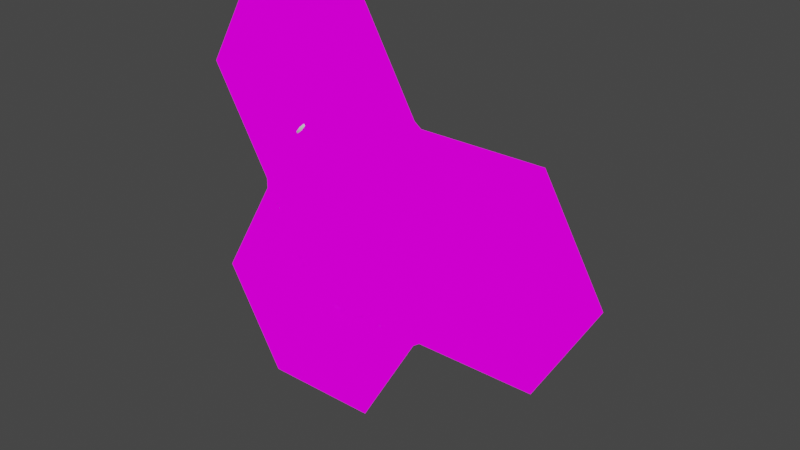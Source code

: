 # Source: hexModel.blend  (saved by Blender 3.1.7; exported with 4.5.12 LTS)
import bpy
from mathutils import Matrix  # noqa: F401  (used for matrix-valued properties, if any)

bpy.ops.wm.read_factory_settings(use_empty=True)
scene = bpy.context.scene
scene.name = 'Scene'

# ---- collections
col_collection = bpy.data.collections.new('Collection'); scene.collection.children.link(col_collection)

# ---- images (referenced by path relative to the original .blend; pixels are not part of the script)
import os
ASSET_DIR = os.environ.get("B2B_ASSET_DIR", "")  # directory of the original .blend (textures are referenced by path, not embedded)
HERE = os.path.dirname(os.path.abspath(__file__))  # packed textures are extracted next to this script under _unpacked/

def load_image(name, relpath, width, height, colorspace="sRGB"):
    """Load a texture the original file referenced (path relative to the .blend, or extracted next to this script)."""
    p = next((c for c in (os.path.join(HERE, relpath), os.path.join(ASSET_DIR, relpath)) if relpath and os.path.exists(c)), "")
    if p:
        img = bpy.data.images.load(p, check_existing=True)
        img.name = name
    else:  # same state as the original file: an image datablock whose file is absent (Cycles renders it pink)
        img = bpy.data.images.new(name, width, height)
        img.source = "FILE"
        img.filepath = "//" + (relpath or name)
    img.colorspace_settings.name = colorspace
    return img
img_backround_png = load_image('backround.png', 'backround.png', 1024, 1024, 'sRGB')

# ---- materials (node trees are filled in below, after node groups)
mat_material = bpy.data.materials.new('Material')
mat_material.use_transparent_shadow = False
mat_bomb = bpy.data.materials.new('bomb')
mat_bomb.use_transparent_shadow = False

# ---- node groups
ng_auto_smooth = bpy.data.node_groups.new('Auto Smooth', 'GeometryNodeTree')
_s = ng_auto_smooth.interface.new_socket(name='Geometry', in_out='OUTPUT', socket_type='NodeSocketGeometry')
_s = ng_auto_smooth.interface.new_socket(name='Geometry', in_out='INPUT', socket_type='NodeSocketGeometry')
_s = ng_auto_smooth.interface.new_socket(name='Angle', in_out='INPUT', socket_type='NodeSocketFloat')
_s.subtype = 'ANGLE'
_s.min_value = 0.0
_s.max_value = 3.142
ng_auto_smooth.is_modifier = True
_N = ng_auto_smooth.nodes; _L = ng_auto_smooth.links
n0 = _N.new('NodeGroupOutput'); n0.name = 'Group Output'; n0.location = (480, -100)
n1 = _N.new('NodeGroupInput'); n1.name = 'Group Input'; n1.location = (-420, -300)
n2 = _N.new('NodeGroupInput'); n2.name = 'Group Input.001'; n2.location = (-60, -100)
n3 = _N.new('GeometryNodeSetShadeSmooth'); n3.name = 'Set Shade Smooth'; n3.location = (120, -100)
n3.domain = 'EDGE'
n4 = _N.new('GeometryNodeSetShadeSmooth'); n4.name = 'Set Shade Smooth.001'; n4.location = (300, -100)
n5 = _N.new('GeometryNodeInputMeshEdgeAngle'); n5.name = 'Edge Angle'; n5.location = (-420, -220)
n6 = _N.new('GeometryNodeInputEdgeSmooth'); n6.name = 'Is Edge Smooth'; n6.location = (-60, -160)
n7 = _N.new('GeometryNodeInputShadeSmooth'); n7.name = 'Is Face Smooth'; n7.location = (-240, -340)
n8 = _N.new('FunctionNodeBooleanMath'); n8.name = 'Boolean Math'; n8.location = (-60, -220)
n9 = _N.new('FunctionNodeCompare'); n9.name = 'Compare'; n9.location = (-240, -180)
n9.operation = 'LESS_EQUAL'
_L.new(n5.outputs[0], n9.inputs[0])
_L.new(n4.outputs[0], n0.inputs[0])
_L.new(n1.outputs[1], n9.inputs[1])
_L.new(n9.outputs[0], n8.inputs[0])
_L.new(n7.outputs[0], n8.inputs[1])
_L.new(n2.outputs[0], n3.inputs[0])
_L.new(n6.outputs[0], n3.inputs[1])
_L.new(n3.outputs[0], n4.inputs[0])
_L.new(n8.outputs[0], n3.inputs[2])
n0.is_active_output = True

# ---- material node trees
mat_material.use_nodes = True; mat_material.node_tree.nodes.clear()
_N = mat_material.node_tree.nodes; _L = mat_material.node_tree.links
n0 = _N.new('ShaderNodeOutputMaterial'); n0.name = 'Material Output'; n0.location = (300, 300)
n1 = _N.new('ShaderNodeTexImage'); n1.name = 'Image Texture'; n1.location = (-92, 259)
n1.image = img_backround_png
_L.new(n1.outputs[0], n0.inputs[0])
n0.is_active_output = True
mat_bomb.use_nodes = True; mat_bomb.node_tree.nodes.clear()
_N = mat_bomb.node_tree.nodes; _L = mat_bomb.node_tree.links
n0 = _N.new('ShaderNodeBsdfPrincipled'); n0.name = 'Principled BSDF'; n0.location = (10, 300)
n0.distribution = 'GGX'
n0.subsurface_method = 'RANDOM_WALK_SKIN'
n0.inputs[3].default_value = 1.45
n0.inputs[27].default_value = (0.0, 0.0, 0.0, 1.0)
n0.inputs[28].default_value = 1.0
n1 = _N.new('ShaderNodeOutputMaterial'); n1.name = 'Material Output'; n1.location = (300, 300)
_L.new(n0.outputs[0], n1.inputs[0])
n1.is_active_output = True

# ---- world
world_world = bpy.data.worlds.new('World'); scene.world = world_world
world_world.use_nodes = True; world_world.node_tree.nodes.clear()
_N = world_world.node_tree.nodes; _L = world_world.node_tree.links
n0 = _N.new('ShaderNodeOutputWorld'); n0.name = 'World Output'; n0.location = (300, 300)
n1 = _N.new('ShaderNodeBackground'); n1.name = 'Background'; n1.location = (10, 300)
n1.inputs[0].default_value = (0.05088, 0.05088, 0.05088, 1.0)
_L.new(n1.outputs[0], n0.inputs[0])
n0.is_active_output = True
world_world.color = (0.05088, 0.05088, 0.05088)
world_world.use_sun_shadow = False
world_world.sun_shadow_jitter_overblur = 0.0

# ---- meshes
me_cylinder = bpy.data.meshes.new('Cylinder')
me_cylinder.from_pydata([(-0.55, -0.9526, 6.892e-06), (-0.3805, -0.659, -0.1296), (0.55, -0.9526, 6.892e-06), (0.3805, -0.659, -0.1296), (1.1, 6.988e-08, 0.0), (0.7609, -9.154e-07, -0.1297), (0.55, 0.9526, -6.892e-06), (0.3805, 0.659, -0.1297), (-0.55, 0.9526, -6.892e-06), (-0.3805, 0.659, -0.1297), (-1.1, 6.988e-08, 0.0), (-0.7609, -8.921e-07, -0.1297)], [], [(0, 1, 3, 2), (2, 3, 5, 4), (4, 5, 7, 6), (6, 7, 9, 8), (3, 1, 11, 9, 7, 5), (8, 9, 11, 10), (10, 11, 1, 0)])
_uv = me_cylinder.uv_layers.new(name='UVMap')
_uv.uv.foreach_set('vector', [0.7404, 0.8537, 0.6619, 0.7153, 0.821, 0.4351, 0.9801, 0.4365, 0.9801, 0.4365, 0.821, 0.4351, 0.6586, 0.1568, 0.7396, 0.01985, 0.7396, 0.01985, 0.6586, 0.1568, 0.3371, 0.1583, 0.2587, 0.01985, 0.2587, 0.01985, 0.3371, 0.1583, 0.1789, 0.4388, 0.01985, 0.4376, 0.821, 0.4351, 0.6619, 0.7153, 0.3404, 0.7176, 0.1789, 0.4388, 0.3371, 0.1583, 0.6586, 0.1568, 0.01985, 0.4376, 0.1789, 0.4388, 0.3404, 0.7176, 0.2594, 0.8545, 0.2594, 0.8545, 0.3404, 0.7176, 0.6619, 0.7153, 0.7404, 0.8537])
me_cylinder.use_remesh_fix_poles = True
me_cylinder.use_remesh_preserve_attributes = False
me_cylinder.update()
me_cylinder_003 = bpy.data.meshes.new('Cylinder.003')
me_cylinder_003.from_pydata([(-1.121, -1.953, 1.058e-05), (-0.0212, -1.953, 1.058e-05), (0.5288, -1.0, 3.666e-06), (-1.121, -0.04737, -3.219e-06), (-1.671, -1.0, 3.666e-06), (-1.121, 0.04737, 3.338e-06), (0.5288, 1.0, -3.546e-06), (-0.0212, 1.953, -1.046e-05), (-1.121, 1.953, -1.046e-05), (-1.671, 1.0, -3.546e-06), (0.5924, -0.9526, 6.944e-06), (1.692, -0.9526, 6.944e-06), (2.242, 1.707e-08, 5.96e-08), (1.692, 0.9526, -6.825e-06), (0.5924, 0.9526, -6.825e-06), (-1.121, -1.953, 1.058e-05), (-0.0212, -1.953, 1.058e-05), (0.5288, -1.0, 3.666e-06), (-1.121, -0.04737, -3.219e-06), (-1.671, -1.0, 3.666e-06), (0.5288, 1.0, -3.546e-06), (-0.0212, 1.953, -1.046e-05), (-1.121, 1.953, -1.046e-05), (-1.671, 1.0, -3.546e-06), (-1.121, 0.04737, 3.338e-06), (0.5924, -0.9526, 6.944e-06), (1.692, -0.9526, 6.944e-06), (2.242, 1.707e-08, 5.96e-08), (1.692, 0.9526, -6.825e-06), (0.5924, 0.9526, -6.825e-06)], [], [(10, 14, 13, 12, 11), (6, 5, 9, 8, 7), (0, 1, 16, 15), (11, 12, 27, 26), (3, 4, 19, 18), (6, 7, 21, 20), (10, 11, 26, 25), (9, 5, 24, 23), (7, 8, 22, 21), (14, 6, 20, 29), (2, 10, 25, 17), (4, 0, 15, 19), (12, 13, 28, 27), (1, 2, 17, 16), (8, 9, 23, 22), (5, 3, 18, 24), (13, 14, 29, 28), (0, 4, 3, 2, 1), (2, 3, 5, 6, 14, 10)])
_uv = me_cylinder_003.uv_layers.new(name='UVMap')
_uv.uv.foreach_set('vector', [0.0, 0.0, 0.0, 0.0, 0.0, 0.0, 0.0, 0.0, 0.0, 0.0, 0.0, 0.0, 0.0, 0.0, 0.0, 0.0, 0.0, 0.0, 0.0, 0.0, 2.98e-08, 1.0, 0.0, 2.98e-08, 1.0, 0.0, 1.0, 1.0, 2.98e-08, 1.0, 0.0, 2.98e-08, 1.0, 0.0, 1.0, 1.0, 2.98e-08, 1.0, 0.0, 2.98e-08, 1.0, 0.0, 1.0, 1.0, 2.98e-08, 1.0, 0.0, 2.98e-08, 1.0, 0.0, 1.0, 1.0, 2.98e-08, 1.0, 0.0, 2.98e-08, 1.0, 0.0, 1.0, 1.0, 2.98e-08, 1.0, 0.0, 2.98e-08, 1.0, 0.0, 1.0, 1.0, 2.98e-08, 1.0, 0.0, 2.98e-08, 1.0, 0.0, 1.0, 1.0, 2.98e-08, 1.0, 0.0, 2.98e-08, 1.0, 0.0, 1.0, 1.0, 2.98e-08, 1.0, 0.0, 2.98e-08, 1.0, 0.0, 1.0, 1.0, 2.98e-08, 1.0, 0.0, 2.98e-08, 1.0, 0.0, 1.0, 1.0, 2.98e-08, 1.0, 0.0, 2.98e-08, 1.0, 0.0, 1.0, 1.0, 2.98e-08, 1.0, 0.0, 2.98e-08, 1.0, 0.0, 1.0, 1.0, 2.98e-08, 1.0, 0.0, 2.98e-08, 1.0, 0.0, 1.0, 1.0, 2.98e-08, 1.0, 0.0, 2.98e-08, 1.0, 0.0, 1.0, 1.0, 2.98e-08, 1.0, 0.0, 2.98e-08, 1.0, 0.0, 1.0, 1.0, 0.0, 0.0, 0.0, 0.0, 0.0, 0.0, 0.0, 0.0, 0.0, 0.0, 0.0, 0.0, 0.0, 0.0, 0.0, 0.0, 0.0, 0.0, 0.0, 0.0, 0.0, 0.0])
me_cylinder_003.materials.append(mat_material)
me_cylinder_003.use_remesh_fix_poles = True
me_cylinder_003.use_remesh_preserve_attributes = False
me_cylinder_003.update()
me_circle = bpy.data.meshes.new('Circle')
me_circle.from_pydata([(4.507e-09, 0.7448, -0.2366), (-0.1453, 0.7305, -0.2366), (-0.285, 0.6881, -0.2366), (-0.4138, 0.6193, -0.2366), (-0.5267, 0.5267, -0.2366), (-0.6193, 0.4138, -0.2366), (-0.6881, 0.285, -0.2366), (-0.7305, 0.1453, -0.2366), (-0.7448, -1.218e-06, -0.2366), (-0.7305, -0.1453, -0.2366), (-0.6881, -0.285, -0.2366), (-0.6193, -0.4138, -0.2366), (-0.5267, -0.5267, -0.2366), (-0.4138, -0.6193, -0.2366), (-0.285, -0.6881, -0.2366), (-0.1453, -0.7305, -0.2366), (5.274e-08, -0.7448, -0.2366), (0.1453, -0.7305, -0.2366), (0.285, -0.6881, -0.2366), (0.4138, -0.6193, -0.2366), (0.5267, -0.5267, -0.2366), (0.6193, -0.4138, -0.2366), (0.6881, -0.285, -0.2366), (0.7305, -0.1453, -0.2366), (0.7448, -1.172e-06, -0.2366), (0.7305, 0.1453, -0.2366), (0.6881, 0.285, -0.2366), (0.6193, 0.4138, -0.2366), (0.5267, 0.5267, -0.2366), (0.4138, 0.6193, -0.2366), (0.285, 0.6881, -0.2366), (0.1453, 0.7305, -0.2366), (-0.1951, 0.9808, -7.16e-06), (-2.099e-08, 1.0, -7.227e-06), (-0.3827, 0.9239, -6.959e-06), (-0.5556, 0.8315, -6.624e-06), (-0.7071, 0.7071, -6.184e-06), (-0.8315, 0.5556, -5.64e-06), (-0.9239, 0.3827, -5.022e-06), (-0.9808, 0.1951, -4.351e-06), (-1.0, -3.738e-07, -3.651e-06), (-0.9808, -0.1951, -2.95e-06), (-0.9239, -0.3827, -2.28e-06), (-0.8315, -0.5556, -1.661e-06), (-0.7071, -0.7071, -1.118e-06), (-0.5556, -0.8315, -6.78e-07), (-0.3827, -0.9239, -3.427e-07), (-0.1951, -0.9808, -1.416e-07), (6.643e-08, -1.0, -7.451e-08), (0.1951, -0.9808, -1.416e-07), (0.3827, -0.9239, -3.427e-07), (0.5556, -0.8315, -6.78e-07), (0.7071, -0.7071, -1.118e-06), (0.8315, -0.5556, -1.661e-06), (0.9239, -0.3827, -2.28e-06), (0.9808, -0.1951, -2.95e-06), (1.0, -3.181e-07, -3.651e-06), (0.9808, 0.1951, -4.351e-06), (0.9239, 0.3827, -5.022e-06), (0.8315, 0.5556, -5.64e-06), (0.7071, 0.7071, -6.184e-06), (0.5556, 0.8315, -6.624e-06), (0.3827, 0.9239, -6.959e-06), (0.1951, 0.9808, -7.16e-06), (-0.7378, 0.5864, -0.05935), (-0.6291, 0.4805, -0.1979), (-0.6446, 0.6884, -0.05933), (-0.5342, 0.5836, -0.1979), (-0.9935, 0.5506, -0.05929), (-0.9935, 0.5506, -0.1978), (-1.099, 0.6401, -0.1978), (-1.099, 0.6401, -0.05929), (-0.7528, 0.6019, -0.05922), (-0.7714, 0.6159, -0.05931), (-0.7492, 0.6034, -0.1978), (-0.7023, 0.5635, -0.1979), (-0.7104, 0.7374, -0.05929), (-0.6658, 0.7086, -0.05937), (-0.6868, 0.7248, -0.1979), (-0.619, 0.6723, -0.1978), (-0.79, 0.6263, -0.05931), (-0.8281, 0.6367, -0.05929), (-0.8281, 0.6367, -0.1978), (-0.79, 0.6263, -0.1979), (-0.8146, 0.7745, -0.1978), (-0.7497, 0.758, -0.1979), (-0.8146, 0.7745, -0.05929), (-0.7497, 0.758, -0.05931), (-0.865, 0.6371, -0.05931), (-0.9005, 0.6278, -0.05929), (-0.9005, 0.6278, -0.1978), (-0.865, 0.637, -0.1979), (-0.9439, 0.7584, -0.1978), (-0.8806, 0.7746, -0.1979), (-0.9439, 0.7584, -0.05929), (-0.8806, 0.7746, -0.05931), (-0.9337, 0.6091, -0.05931), (-0.965, 0.5829, -0.05929), (-0.965, 0.5829, -0.1978), (-0.9337, 0.6091, -0.1979), (-1.053, 0.6877, -0.1978), (-1.001, 0.728, -0.1979), (-1.053, 0.6877, -0.05929), (-1.001, 0.728, -0.05931), (-0.709, 0.5057, -0.1285), (-0.5641, 0.5151, -0.2201), (-0.564, 0.664, -0.1285), (-0.7086, 0.6542, -0.03732), (-0.972, 0.5324, -0.1285), (-1.046, 0.5954, -0.2261), (-1.121, 0.6583, -0.1286), (-1.046, 0.5953, -0.03106), (-0.7731, 0.5843, -0.1285), (-0.7462, 0.559, -0.1286), (-0.7134, 0.6616, -0.2255), (-0.6514, 0.6108, -0.2242), (-0.6857, 0.7564, -0.1286), (-0.624, 0.7138, -0.1286), (-0.7454, 0.6791, -0.03178), (-0.7185, 0.6625, -0.0328), (-0.8309, 0.6087, -0.1285), (-0.7982, 0.5994, -0.1286), (-0.8214, 0.7056, -0.226), (-0.7698, 0.6922, -0.226), (-0.8119, 0.8026, -0.1286), (-0.7414, 0.785, -0.1286), (-0.8214, 0.7056, -0.03108), (-0.7698, 0.6922, -0.0312), (-0.8916, 0.6011, -0.1285), (-0.8618, 0.609, -0.1286), (-0.9222, 0.6931, -0.2259), (-0.8728, 0.7058, -0.2261), (-0.9527, 0.7852, -0.1286), (-0.8838, 0.8026, -0.1286), (-0.9222, 0.6931, -0.03119), (-0.8728, 0.7058, -0.03111), (-0.9469, 0.5613, -0.1285), (-0.9198, 0.5847, -0.1286), (-1.009, 0.6353, -0.2258), (-0.9673, 0.6685, -0.2258), (-1.071, 0.7093, -0.1286), (-1.015, 0.7524, -0.1286), (-1.009, 0.6353, -0.03131), (-0.9673, 0.6686, -0.03136), (-0.1652, 0.8306, -0.1971), (-0.1856, 0.933, -0.1008), (-2.153e-08, 0.9513, -0.1008), (-1.104e-08, 0.8468, -0.1971), (-0.3241, 0.7824, -0.1971), (-0.3641, 0.8789, -0.1008), (-0.4705, 0.7041, -0.1971), (-0.5285, 0.791, -0.1008), (-0.5988, 0.5988, -0.1971), (-0.6727, 0.6727, -0.1008), (-0.7041, 0.4705, -0.1971), (-0.791, 0.5285, -0.1008), (-0.7824, 0.3241, -0.1971), (-0.8789, 0.3641, -0.1008), (-0.8306, 0.1652, -0.1971), (-0.933, 0.1856, -0.1008), (-0.8468, -1.077e-06, -0.1971), (-0.9513, -7.336e-07, -0.1008), (-0.8306, -0.1652, -0.1971), (-0.933, -0.1856, -0.1008), (-0.7824, -0.3241, -0.1971), (-0.8789, -0.3641, -0.1008), (-0.7041, -0.4705, -0.1971), (-0.791, -0.5285, -0.1008), (-0.5988, -0.5988, -0.1971), (-0.6727, -0.6727, -0.1008), (-0.4705, -0.7041, -0.1971), (-0.5285, -0.791, -0.1008), (-0.3241, -0.7824, -0.1971), (-0.3641, -0.8789, -0.1008), (-0.1652, -0.8306, -0.1971), (-0.1856, -0.933, -0.1008), (5.889e-08, -0.8468, -0.1971), (6.45e-08, -0.9513, -0.1008), (0.1652, -0.8306, -0.1971), (0.1856, -0.933, -0.1008), (0.3241, -0.7824, -0.1971), (0.3641, -0.8789, -0.1008), (0.4705, -0.7041, -0.1971), (0.5285, -0.791, -0.1008), (0.5988, -0.5988, -0.1971), (0.6727, -0.6727, -0.1008), (0.7041, -0.4705, -0.1971), (0.791, -0.5285, -0.1008), (0.7824, -0.3241, -0.1971), (0.8789, -0.3641, -0.1008), (0.8306, -0.1652, -0.1971), (0.933, -0.1856, -0.1008), (0.8468, -1.029e-06, -0.1971), (0.9513, -6.811e-07, -0.1008), (0.8306, 0.1652, -0.1971), (0.933, 0.1856, -0.1008), (0.7824, 0.3241, -0.1971), (0.8789, 0.3641, -0.1008), (0.7041, 0.4705, -0.1971), (0.791, 0.5285, -0.1008), (0.5988, 0.5988, -0.1971), (0.6727, 0.6727, -0.1008), (0.4705, 0.7041, -0.1971), (0.5285, 0.791, -0.1008), (0.3241, 0.7824, -0.1971), (0.3641, 0.8789, -0.1008), (0.1652, 0.8306, -0.1971), (0.1856, 0.933, -0.1008), (-0.8044, 0.6016, -0.0418), (-0.8049, 0.6011, -0.2153), (-0.6593, 0.7497, -0.04185), (-0.6592, 0.7498, -0.2153), (-0.8369, 0.5694, -0.1285), (-0.7317, 0.6751, -0.2484), (-0.6279, 0.7826, -0.1285), (-0.7315, 0.6753, -0.008906), (-0.6314, 0.4142, -0.05436), (-0.6319, 0.4137, -0.2028), (-0.4755, 0.5739, -0.05435), (-0.4754, 0.5739, -0.2028), (-0.6641, 0.3807, -0.1285), (-0.5537, 0.4938, -0.2321), (-0.4429, 0.6073, -0.1286), (-0.5534, 0.4941, -0.02513), (-0.8283, 0.5778, -0.1763), (-0.693, 0.7148, -0.2402), (-0.6363, 0.7737, -0.08078), (-0.7702, 0.636, -0.01699), (-0.828, 0.5781, -0.08068), (-0.7706, 0.6356, -0.2403), (-0.6362, 0.7738, -0.1763), (-0.6929, 0.7149, -0.017), (-0.6557, 0.3893, -0.1688), (-0.5119, 0.5365, -0.2251), (-0.4515, 0.5985, -0.08824), (-0.5949, 0.4515, -0.03211), (-0.6554, 0.3896, -0.08822), (-0.5954, 0.451, -0.2252), (-0.4514, 0.5985, -0.1689), (-0.5119, 0.5366, -0.03208), (-0.708, 0.6514, 0.01058), (-0.6224, 0.7396, -0.0277), (-0.7083, 0.6511, -0.2679), (-0.795, 0.5635, -0.2294), (-0.7945, 0.564, -0.02771), (-0.6223, 0.7397, -0.2295), (-0.5852, 0.7785, -0.1285), (-0.8328, 0.526, -0.1284), (-0.8228, 0.5359, -0.184), (-0.5952, 0.768, -0.07301), (-0.8224, 0.5362, -0.07297), (-0.5951, 0.7681, -0.1841), (-0.6624, 0.6982, -0.2585), (-0.7539, 0.6048, 0.001204), (-0.7544, 0.6043, -0.2585), (-0.6623, 0.6983, 0.001223), (-0.6568, 0.6847, -0.01713), (-0.6986, 0.6419, -0.008707), (-0.741, 0.5985, -0.2401), (-0.6989, 0.6416, -0.2486), (-0.7405, 0.599, -0.01715), (-0.7767, 0.5619, -0.04284), (-0.6568, 0.6847, -0.2401), (-0.6205, 0.7219, -0.2143), (-0.5965, 0.7465, -0.1752), (-0.5879, 0.7553, -0.1286), (-0.8008, 0.5372, -0.08189), (-0.8095, 0.5283, -0.1285), (-0.5965, 0.7464, -0.08191), (-0.6206, 0.7218, -0.04283), (-0.8011, 0.5369, -0.1752), (-0.7772, 0.5614, -0.2143), (-0.721, 0.6647, 0.01205), (-0.7213, 0.6644, -0.2693), (-0.8074, 0.5773, -0.02662), (-0.6353, 0.7529, -0.2305), (-0.5982, 0.7917, -0.1285), (-0.8458, 0.5392, -0.1284), (-0.6354, 0.7528, -0.02665), (-0.808, 0.5767, -0.2305), (-0.8358, 0.5491, -0.1846), (-0.6082, 0.7813, -0.07242), (-0.8354, 0.5495, -0.07233), (-0.6081, 0.7813, -0.1847), (-0.6754, 0.7114, -0.2598), (-0.7669, 0.6181, 0.00256), (-0.7674, 0.6176, -0.2598), (-0.6753, 0.7115, 0.002562)], [], [(1, 0, 31, 30, 29, 28, 27, 26, 25, 24, 23, 22, 21, 20, 19, 18, 17, 16, 15, 14, 13, 12, 11, 10, 9, 8, 7, 6, 5, 4, 3, 2), (3, 4, 152, 150), (30, 31, 206, 204), (17, 18, 180, 178), (4, 5, 154, 152), (18, 19, 182, 180), (5, 6, 156, 154), (2, 3, 150, 148), (19, 20, 184, 182), (6, 7, 158, 156), (20, 21, 186, 184), (7, 8, 160, 158), (21, 22, 188, 186), (8, 9, 162, 160), (22, 23, 190, 188), (9, 10, 164, 162), (23, 24, 192, 190), (10, 11, 166, 164), (24, 25, 194, 192), (11, 12, 168, 166), (25, 26, 196, 194), (12, 13, 170, 168), (26, 27, 198, 196), (13, 14, 172, 170), (27, 28, 200, 198), (14, 15, 174, 172), (1, 2, 148, 144), (28, 29, 202, 200), (15, 16, 176, 174), (146, 145, 32, 33), (29, 30, 204, 202), (16, 17, 178, 176), (145, 149, 34, 32), (31, 0, 147, 206), (149, 151, 35, 34), (151, 153, 36, 35), (153, 155, 37, 36), (155, 157, 38, 37), (157, 159, 39, 38), (159, 161, 40, 39), (161, 163, 41, 40), (163, 165, 42, 41), (165, 167, 43, 42), (167, 169, 44, 43), (169, 171, 45, 44), (171, 173, 46, 45), (173, 175, 47, 46), (175, 177, 48, 47), (177, 179, 49, 48), (179, 181, 50, 49), (181, 183, 51, 50), (183, 185, 52, 51), (185, 187, 53, 52), (187, 189, 54, 53), (189, 191, 55, 54), (191, 193, 56, 55), (193, 195, 57, 56), (195, 197, 58, 57), (197, 199, 59, 58), (199, 201, 60, 59), (201, 203, 61, 60), (203, 205, 62, 61), (205, 207, 63, 62), (207, 146, 33, 63), (118, 76, 87, 127), (114, 74, 83, 123), (120, 81, 88, 129), (104, 113, 75, 65), (116, 78, 85, 125), (128, 89, 96, 137), (106, 117, 77, 66), (105, 115, 79, 67), (112, 73, 80, 121), (130, 90, 99, 139), (126, 86, 95, 135), (122, 82, 91, 131), (124, 84, 93, 133), (132, 92, 101, 141), (136, 97, 68, 108), (134, 94, 103, 143), (142, 102, 71, 111), (138, 98, 69, 109), (140, 100, 70, 110), (112, 74, 75, 113), (114, 78, 79, 115), (116, 76, 77, 117), (118, 73, 72, 119), (120, 82, 83, 121), (122, 84, 85, 123), (124, 86, 87, 125), (126, 81, 80, 127), (128, 90, 91, 129), (130, 92, 93, 131), (132, 94, 95, 133), (134, 89, 88, 135), (136, 98, 99, 137), (138, 100, 101, 139), (140, 102, 103, 141), (142, 97, 96, 143), (107, 119, 72, 64), (66, 77, 119, 107), (102, 142, 143, 103), (100, 140, 141, 101), (98, 138, 139, 99), (97, 136, 137, 96), (94, 134, 135, 95), (92, 132, 133, 93), (90, 130, 131, 91), (89, 128, 129, 88), (86, 126, 127, 87), (84, 124, 125, 85), (82, 122, 123, 83), (81, 120, 121, 80), (76, 118, 119, 77), (78, 116, 117, 79), (74, 114, 115, 75), (73, 112, 113, 72), (102, 140, 110, 71), (100, 138, 109, 70), (97, 142, 111, 68), (89, 134, 143, 96), (98, 136, 108, 69), (94, 132, 141, 103), (86, 124, 133, 95), (84, 122, 131, 93), (81, 126, 135, 88), (92, 130, 139, 101), (74, 112, 121, 83), (65, 75, 115, 105), (67, 79, 117, 106), (90, 128, 137, 99), (76, 116, 125, 87), (64, 72, 113, 104), (82, 120, 129, 91), (78, 114, 123, 85), (73, 118, 127, 80), (108, 68, 111, 71, 110, 70, 109, 69), (145, 146, 147, 144), (149, 145, 144, 148), (151, 149, 148, 150), (153, 151, 150, 152), (155, 153, 152, 154), (157, 155, 154, 156), (159, 157, 156, 158), (161, 159, 158, 160), (163, 161, 160, 162), (165, 163, 162, 164), (167, 165, 164, 166), (169, 167, 166, 168), (171, 169, 168, 170), (173, 171, 170, 172), (175, 173, 172, 174), (177, 175, 174, 176), (179, 177, 176, 178), (181, 179, 178, 180), (183, 181, 180, 182), (185, 183, 182, 184), (187, 185, 184, 186), (189, 187, 186, 188), (191, 189, 188, 190), (193, 191, 190, 192), (195, 193, 192, 194), (197, 195, 194, 196), (199, 197, 196, 198), (201, 199, 198, 200), (203, 201, 200, 202), (205, 203, 202, 204), (207, 205, 204, 206), (146, 207, 206, 147), (0, 1, 144, 147), (256, 239, 218, 269), (258, 237, 217, 271), (260, 235, 223, 257), (262, 233, 221, 259), (264, 238, 219, 263), (266, 236, 216, 261), (268, 234, 222, 265), (270, 232, 220, 267), (212, 228, 208, 227, 215, 231, 210, 226, 214, 230, 211, 225, 213, 229, 209, 224), (271, 217, 232, 270), (269, 218, 234, 268), (267, 220, 236, 266), (265, 222, 238, 264), (263, 219, 233, 262), (261, 216, 235, 260), (259, 221, 237, 258), (257, 223, 239, 256), (272, 240, 255, 287), (273, 242, 254, 286), (274, 244, 253, 285), (275, 245, 252, 284), (276, 246, 251, 283), (277, 247, 250, 282), (278, 241, 249, 281), (279, 243, 248, 280), (280, 248, 247, 277), (281, 249, 246, 276), (282, 250, 244, 274), (283, 251, 245, 275), (284, 252, 242, 273), (285, 253, 240, 272), (286, 254, 243, 279), (287, 255, 241, 278), (255, 240, 257, 256), (254, 242, 259, 258), (253, 244, 261, 260), (252, 245, 263, 262), (251, 246, 265, 264), (250, 247, 267, 266), (249, 241, 269, 268), (248, 243, 271, 270), (247, 248, 270, 267), (246, 249, 268, 265), (244, 250, 266, 261), (245, 251, 264, 263), (242, 252, 262, 259), (240, 253, 260, 257), (243, 254, 258, 271), (241, 255, 256, 269), (231, 287, 278, 210), (229, 286, 279, 209), (227, 285, 272, 215), (225, 284, 273, 213), (230, 283, 275, 211), (228, 282, 274, 208), (226, 281, 276, 214), (224, 280, 277, 212), (209, 279, 280, 224), (210, 278, 281, 226), (212, 277, 282, 228), (214, 276, 283, 230), (211, 275, 284, 225), (208, 274, 285, 227), (213, 273, 286, 229), (215, 272, 287, 231)])
me_circle.polygons.foreach_set('use_smooth', [True] * 235)
_k = set([(0, 1), (0, 31), (1, 2), (2, 3), (3, 4), (4, 5), (5, 6), (6, 7), (7, 8), (8, 9), (9, 10), (10, 11), (11, 12), (12, 13), (13, 14), (14, 15), (15, 16), (16, 17), (17, 18), (18, 19), (19, 20), (20, 21), (21, 22), (22, 23), (23, 24), (24, 25), (25, 26), (26, 27), (27, 28), (28, 29), (29, 30), (30, 31), (68, 108), (68, 111), (69, 108), (69, 109), (70, 109), (70, 110), (71, 110), (71, 111), (208, 227), (208, 228), (209, 224), (209, 229), (210, 226), (210, 231), (211, 225), (211, 230), (212, 224), (212, 228), (213, 225), (213, 229), (214, 226), (214, 230), (215, 227), (215, 231), (256, 257), (256, 269), (257, 260), (258, 259), (258, 271), (259, 262), (260, 261), (261, 266), (262, 263), (263, 264), (264, 265), (265, 268), (266, 267), (267, 270), (268, 269), (270, 271)])
me_circle.attributes.new('sharp_edge', 'BOOLEAN', 'EDGE').data.foreach_set('value', [ (min(e.vertices), max(e.vertices)) in _k for e in me_circle.edges])
_uv = me_circle.uv_layers.new(name='UVMap')
_uv.uv.foreach_set('vector', [0.6562, 0.4322, 0.6466, 0.4803, 0.6278, 0.5256, 0.6004, 0.5663, 0.5657, 0.6009, 0.5248, 0.6281, 0.4794, 0.6468, 0.4312, 0.6563, 0.3821, 0.6563, 0.334, 0.6467, 0.2887, 0.6278, 0.248, 0.6005, 0.2134, 0.5657, 0.1862, 0.5249, 0.1676, 0.4795, 0.1582, 0.4313, 0.1582, 0.3822, 0.1678, 0.3341, 0.1867, 0.2888, 0.214, 0.248, 0.2487, 0.2134, 0.2896, 0.1862, 0.3349, 0.1675, 0.3831, 0.1581, 0.4321, 0.1582, 0.4802, 0.1678, 0.5255, 0.1867, 0.5662, 0.214, 0.6009, 0.2488, 0.6281, 0.2896, 0.6468, 0.3349, 0.6562, 0.3831, 0.6468, 0.3349, 0.6281, 0.2896, 0.6607, 0.2721, 0.6821, 0.3242, 0.6004, 0.5663, 0.6278, 0.5256, 0.6604, 0.5429, 0.629, 0.5897, 0.1582, 0.3822, 0.1582, 0.4313, 0.1213, 0.435, 0.1214, 0.3786, 0.6281, 0.2896, 0.6009, 0.2488, 0.6294, 0.2253, 0.6607, 0.2721, 0.1582, 0.4313, 0.1676, 0.4795, 0.1322, 0.4903, 0.1213, 0.435, 0.6009, 0.2488, 0.5662, 0.214, 0.5897, 0.1854, 0.6294, 0.2253, 0.6562, 0.3831, 0.6468, 0.3349, 0.6821, 0.3242, 0.693, 0.3794, 0.1676, 0.4795, 0.1862, 0.5249, 0.1536, 0.5423, 0.1322, 0.4903, 0.5662, 0.214, 0.5255, 0.1867, 0.5429, 0.1541, 0.5897, 0.1854, 0.1862, 0.5249, 0.2134, 0.5657, 0.1848, 0.5892, 0.1536, 0.5423, 0.5255, 0.1867, 0.4802, 0.1678, 0.4909, 0.1324, 0.5429, 0.1541, 0.2134, 0.5657, 0.248, 0.6005, 0.2246, 0.6291, 0.1848, 0.5892, 0.4802, 0.1678, 0.4321, 0.1582, 0.4357, 0.1214, 0.4909, 0.1324, 0.248, 0.6005, 0.2887, 0.6278, 0.2713, 0.6604, 0.2246, 0.6291, 0.4321, 0.1582, 0.3831, 0.1581, 0.3794, 0.1213, 0.4357, 0.1214, 0.2887, 0.6278, 0.334, 0.6467, 0.3233, 0.6821, 0.2713, 0.6604, 0.3831, 0.1581, 0.3349, 0.1675, 0.3242, 0.1322, 0.3794, 0.1213, 0.334, 0.6467, 0.3821, 0.6563, 0.3785, 0.6931, 0.3233, 0.6821, 0.3349, 0.1675, 0.2896, 0.1862, 0.2721, 0.1536, 0.3242, 0.1322, 0.3821, 0.6563, 0.4312, 0.6563, 0.4349, 0.6932, 0.3785, 0.6931, 0.2896, 0.1862, 0.2487, 0.2134, 0.2252, 0.1848, 0.2721, 0.1536, 0.4312, 0.6563, 0.4794, 0.6468, 0.4902, 0.6822, 0.4349, 0.6932, 0.2487, 0.2134, 0.214, 0.248, 0.1854, 0.2246, 0.2252, 0.1848, 0.4794, 0.6468, 0.5248, 0.6281, 0.5423, 0.6608, 0.4902, 0.6822, 0.214, 0.248, 0.1867, 0.2888, 0.154, 0.2714, 0.1854, 0.2246, 0.6562, 0.4322, 0.6562, 0.3831, 0.693, 0.3794, 0.693, 0.4357, 0.5248, 0.6281, 0.5657, 0.6009, 0.5892, 0.6295, 0.5423, 0.6608, 0.1867, 0.2888, 0.1678, 0.3341, 0.1324, 0.3234, 0.154, 0.2714, 0.7292, 0.5049, 0.7421, 0.4402, 0.783, 0.4441, 0.7687, 0.5167, 0.5657, 0.6009, 0.6004, 0.5663, 0.629, 0.5897, 0.5892, 0.6295, 0.1678, 0.3341, 0.1582, 0.3822, 0.1214, 0.3786, 0.1324, 0.3234, 0.7421, 0.4402, 0.7421, 0.3743, 0.783, 0.37, 0.783, 0.4441, 0.6278, 0.5256, 0.6466, 0.4803, 0.682, 0.4909, 0.6604, 0.5429, 0.7421, 0.3743, 0.7292, 0.3096, 0.7685, 0.2975, 0.783, 0.37, 0.7292, 0.3096, 0.704, 0.2486, 0.7401, 0.2291, 0.7685, 0.2975, 0.704, 0.2486, 0.6674, 0.1938, 0.699, 0.1676, 0.7401, 0.2291, 0.6674, 0.1938, 0.6207, 0.1471, 0.6467, 0.1153, 0.699, 0.1676, 0.6207, 0.1471, 0.5659, 0.1105, 0.5851, 0.07413, 0.6467, 0.1153, 0.5659, 0.1105, 0.505, 0.08519, 0.5167, 0.04579, 0.5851, 0.07413, 0.505, 0.08519, 0.4403, 0.07228, 0.4441, 0.03134, 0.5167, 0.04579, 0.4403, 0.07228, 0.3743, 0.07224, 0.3701, 0.03134, 0.4441, 0.03134, 0.3743, 0.07224, 0.3096, 0.08507, 0.2975, 0.04577, 0.3701, 0.03134, 0.3096, 0.08507, 0.2486, 0.1103, 0.2291, 0.0741, 0.2975, 0.04577, 0.2486, 0.1103, 0.1937, 0.1469, 0.1675, 0.1152, 0.2291, 0.0741, 0.1937, 0.1469, 0.1471, 0.1936, 0.1152, 0.1676, 0.1675, 0.1152, 0.1471, 0.1936, 0.1104, 0.2484, 0.07405, 0.2292, 0.1152, 0.1676, 0.1104, 0.2484, 0.08516, 0.3094, 0.04574, 0.2976, 0.07405, 0.2292, 0.08516, 0.3094, 0.07228, 0.3741, 0.03134, 0.3703, 0.04574, 0.2976, 0.07228, 0.3741, 0.07226, 0.4401, 0.03136, 0.4443, 0.03134, 0.3703, 0.07226, 0.4401, 0.08509, 0.5048, 0.04578, 0.5169, 0.03136, 0.4443, 0.08509, 0.5048, 0.1103, 0.5658, 0.07409, 0.5853, 0.04578, 0.5169, 0.1103, 0.5658, 0.1469, 0.6207, 0.1152, 0.6469, 0.07409, 0.5853, 0.1469, 0.6207, 0.1935, 0.6673, 0.1675, 0.6992, 0.1152, 0.6469, 0.1935, 0.6673, 0.2483, 0.704, 0.2291, 0.7404, 0.1675, 0.6992, 0.2483, 0.704, 0.3093, 0.7293, 0.2975, 0.7687, 0.2291, 0.7404, 0.3093, 0.7293, 0.374, 0.7422, 0.3701, 0.7832, 0.2975, 0.7687, 0.374, 0.7422, 0.44, 0.7422, 0.4442, 0.7832, 0.3701, 0.7832, 0.44, 0.7422, 0.5048, 0.7294, 0.5169, 0.7687, 0.4442, 0.7832, 0.5048, 0.7294, 0.5658, 0.7041, 0.5854, 0.7403, 0.5169, 0.7687, 0.5658, 0.7041, 0.6207, 0.6675, 0.6469, 0.6991, 0.5854, 0.7403, 0.6207, 0.6675, 0.6674, 0.6208, 0.6993, 0.6467, 0.6469, 0.6991, 0.6674, 0.6208, 0.704, 0.5659, 0.7404, 0.5851, 0.6993, 0.6467, 0.704, 0.5659, 0.7292, 0.5049, 0.7687, 0.5167, 0.7404, 0.5851, 0.9003, 0.8248, 0.8779, 0.8335, 0.8736, 0.8199, 0.8975, 0.816, 0.9036, 0.471, 0.9288, 0.4789, 0.9242, 0.4959, 0.8974, 0.4922, 0.9498, 0.7969, 0.9225, 0.7976, 0.9232, 0.7834, 0.9502, 0.7863, 0.9687, 0.4585, 0.958, 0.4777, 0.9371, 0.4581, 0.9553, 0.4242, 0.8538, 0.4641, 0.8792, 0.4667, 0.8729, 0.4888, 0.8484, 0.4849, 0.9522, 0.7758, 0.9257, 0.7695, 0.9305, 0.7559, 0.956, 0.7652, 0.8772, 0.8935, 0.8656, 0.8696, 0.8843, 0.8498, 0.8892, 0.8583, 0.9357, 0.4067, 0.9144, 0.4457, 0.8899, 0.4405, 0.9092, 0.4039, 0.9538, 0.8184, 0.9263, 0.8204, 0.9242, 0.8127, 0.9513, 0.8085, 0.8995, 0.5454, 0.9261, 0.5388, 0.931, 0.5524, 0.906, 0.5619, 0.895, 0.7981, 0.8703, 0.7989, 0.8706, 0.778, 0.8955, 0.7805, 0.8951, 0.5104, 0.9226, 0.5109, 0.9234, 0.525, 0.8958, 0.5281, 0.8457, 0.5095, 0.8702, 0.51, 0.8709, 0.531, 0.8468, 0.5339, 0.8515, 0.5576, 0.8754, 0.5514, 0.8829, 0.5709, 0.8597, 0.5801, 0.9613, 0.7539, 0.9371, 0.7423, 0.9452, 0.7292, 0.968, 0.7422, 0.899, 0.7632, 0.8748, 0.7575, 0.8821, 0.7379, 0.9053, 0.7466, 0.9138, 0.7302, 0.8917, 0.7186, 0.9035, 0.6995, 0.924, 0.7145, 0.9146, 0.5782, 0.9378, 0.566, 0.946, 0.579, 0.925, 0.5939, 0.8704, 0.6019, 0.8927, 0.5901, 0.9046, 0.609, 0.883, 0.623, 0.9536, 0.4895, 0.9288, 0.4789, 0.9371, 0.4581, 0.958, 0.4777, 0.9036, 0.471, 0.8792, 0.4667, 0.8899, 0.4405, 0.9144, 0.4457, 0.8555, 0.8456, 0.8779, 0.8335, 0.8843, 0.8498, 0.8656, 0.8696, 0.9003, 0.8248, 0.9263, 0.8204, 0.9292, 0.8286, 0.9038, 0.8347, 0.95, 0.5111, 0.9226, 0.5109, 0.9242, 0.4959, 0.9513, 0.4994, 0.8951, 0.5104, 0.8702, 0.51, 0.8729, 0.4888, 0.8974, 0.4922, 0.8457, 0.8, 0.8703, 0.7989, 0.8736, 0.8199, 0.8491, 0.8249, 0.895, 0.7981, 0.9225, 0.7976, 0.9242, 0.8127, 0.8975, 0.816, 0.9526, 0.5322, 0.9261, 0.5388, 0.9234, 0.525, 0.9504, 0.5218, 0.8995, 0.5454, 0.8754, 0.5514, 0.8709, 0.531, 0.8958, 0.5281, 0.8508, 0.7516, 0.8748, 0.7575, 0.8706, 0.778, 0.8464, 0.7755, 0.899, 0.7632, 0.9257, 0.7695, 0.9232, 0.7834, 0.8955, 0.7805, 0.9619, 0.5541, 0.9378, 0.566, 0.931, 0.5524, 0.9565, 0.5429, 0.9146, 0.5782, 0.8927, 0.5901, 0.8829, 0.5709, 0.906, 0.5619, 0.8692, 0.7069, 0.8917, 0.7186, 0.8821, 0.7379, 0.8587, 0.7289, 0.9138, 0.7302, 0.9371, 0.7423, 0.9305, 0.7559, 0.9053, 0.7466, 0.9059, 0.8389, 0.9038, 0.8347, 0.9292, 0.8286, 0.9325, 0.8355, 0.8892, 0.8583, 0.8843, 0.8498, 0.9038, 0.8347, 0.9059, 0.8389, 0.8917, 0.7186, 0.9138, 0.7302, 0.9053, 0.7466, 0.8821, 0.7379, 0.8927, 0.5901, 0.8704, 0.6019, 0.8597, 0.5801, 0.8829, 0.5709, 0.9378, 0.566, 0.9146, 0.5782, 0.906, 0.5619, 0.931, 0.5524, 0.9371, 0.7423, 0.9613, 0.7539, 0.956, 0.7652, 0.9305, 0.7559, 0.8748, 0.7575, 0.899, 0.7632, 0.8955, 0.7805, 0.8706, 0.778, 0.8754, 0.5514, 0.8515, 0.5576, 0.8468, 0.5339, 0.8709, 0.531, 0.9261, 0.5388, 0.8995, 0.5454, 0.8958, 0.5281, 0.9234, 0.525, 0.9257, 0.7695, 0.9522, 0.7758, 0.9502, 0.7863, 0.9232, 0.7834, 0.8703, 0.7989, 0.895, 0.7981, 0.8975, 0.816, 0.8736, 0.8199, 0.8702, 0.51, 0.8457, 0.5095, 0.8484, 0.4849, 0.8729, 0.4888, 0.9226, 0.5109, 0.8951, 0.5104, 0.8974, 0.4922, 0.9242, 0.4959, 0.9225, 0.7976, 0.9498, 0.7969, 0.9513, 0.8085, 0.9242, 0.8127, 0.8779, 0.8335, 0.9003, 0.8248, 0.9038, 0.8347, 0.8843, 0.8498, 0.8792, 0.4667, 0.8538, 0.4641, 0.8626, 0.4399, 0.8899, 0.4405, 0.9288, 0.4789, 0.9036, 0.471, 0.9144, 0.4457, 0.9371, 0.4581, 0.9263, 0.8204, 0.9538, 0.8184, 0.9583, 0.8303, 0.9292, 0.8286, 0.8917, 0.7186, 0.8692, 0.7069, 0.8817, 0.6857, 0.9035, 0.6995, 0.8927, 0.5901, 0.9146, 0.5782, 0.925, 0.5939, 0.9046, 0.609, 0.9371, 0.7423, 0.9138, 0.7302, 0.924, 0.7145, 0.9452, 0.7292, 0.9257, 0.7695, 0.899, 0.7632, 0.9053, 0.7466, 0.9305, 0.7559, 0.9378, 0.566, 0.9619, 0.5541, 0.9687, 0.5658, 0.946, 0.579, 0.8748, 0.7575, 0.8508, 0.7516, 0.8587, 0.7289, 0.8821, 0.7379, 0.8703, 0.7989, 0.8457, 0.8, 0.8464, 0.7755, 0.8706, 0.778, 0.8702, 0.51, 0.8951, 0.5104, 0.8958, 0.5281, 0.8709, 0.531, 0.9225, 0.7976, 0.895, 0.7981, 0.8955, 0.7805, 0.9232, 0.7834, 0.8754, 0.5514, 0.8995, 0.5454, 0.906, 0.5619, 0.8829, 0.5709, 0.9288, 0.4789, 0.9536, 0.4895, 0.9513, 0.4994, 0.9242, 0.4959, 0.9553, 0.4242, 0.9371, 0.4581, 0.9144, 0.4457, 0.9357, 0.4067, 0.9092, 0.4039, 0.8899, 0.4405, 0.8626, 0.4399, 0.8734, 0.4155, 0.9261, 0.5388, 0.9526, 0.5322, 0.9565, 0.5429, 0.931, 0.5524, 0.8779, 0.8335, 0.8555, 0.8456, 0.8491, 0.8249, 0.8736, 0.8199, 0.9325, 0.8355, 0.9292, 0.8286, 0.9583, 0.8303, 0.968, 0.8509, 0.9226, 0.5109, 0.95, 0.5111, 0.9504, 0.5218, 0.9234, 0.525, 0.8792, 0.4667, 0.9036, 0.471, 0.8974, 0.4922, 0.8729, 0.4888, 0.9263, 0.8204, 0.9003, 0.8248, 0.8975, 0.816, 0.9242, 0.8127, 0.2193, 0.908, 0.1935, 0.908, 0.1755, 0.8896, 0.1755, 0.8638, 0.194, 0.8458, 0.2197, 0.8458, 0.2377, 0.8643, 0.2377, 0.89, 0.7421, 0.4402, 0.7292, 0.5049, 0.682, 0.4909, 0.693, 0.4357, 0.7421, 0.3743, 0.7421, 0.4402, 0.693, 0.4357, 0.693, 0.3794, 0.7292, 0.3096, 0.7421, 0.3743, 0.693, 0.3794, 0.6821, 0.3242, 0.704, 0.2486, 0.7292, 0.3096, 0.6821, 0.3242, 0.6607, 0.2721, 0.6674, 0.1938, 0.704, 0.2486, 0.6607, 0.2721, 0.6294, 0.2253, 0.6207, 0.1471, 0.6674, 0.1938, 0.6294, 0.2253, 0.5897, 0.1854, 0.5659, 0.1105, 0.6207, 0.1471, 0.5897, 0.1854, 0.5429, 0.1541, 0.505, 0.08519, 0.5659, 0.1105, 0.5429, 0.1541, 0.4909, 0.1324, 0.4403, 0.07228, 0.505, 0.08519, 0.4909, 0.1324, 0.4357, 0.1214, 0.3743, 0.07224, 0.4403, 0.07228, 0.4357, 0.1214, 0.3794, 0.1213, 0.3096, 0.08507, 0.3743, 0.07224, 0.3794, 0.1213, 0.3242, 0.1322, 0.2486, 0.1103, 0.3096, 0.08507, 0.3242, 0.1322, 0.2721, 0.1536, 0.1937, 0.1469, 0.2486, 0.1103, 0.2721, 0.1536, 0.2252, 0.1848, 0.1471, 0.1936, 0.1937, 0.1469, 0.2252, 0.1848, 0.1854, 0.2246, 0.1104, 0.2484, 0.1471, 0.1936, 0.1854, 0.2246, 0.154, 0.2714, 0.08516, 0.3094, 0.1104, 0.2484, 0.154, 0.2714, 0.1324, 0.3234, 0.07228, 0.3741, 0.08516, 0.3094, 0.1324, 0.3234, 0.1214, 0.3786, 0.07226, 0.4401, 0.07228, 0.3741, 0.1214, 0.3786, 0.1213, 0.435, 0.08509, 0.5048, 0.07226, 0.4401, 0.1213, 0.435, 0.1322, 0.4903, 0.1103, 0.5658, 0.08509, 0.5048, 0.1322, 0.4903, 0.1536, 0.5423, 0.1469, 0.6207, 0.1103, 0.5658, 0.1536, 0.5423, 0.1848, 0.5892, 0.1935, 0.6673, 0.1469, 0.6207, 0.1848, 0.5892, 0.2246, 0.6291, 0.2483, 0.704, 0.1935, 0.6673, 0.2246, 0.6291, 0.2713, 0.6604, 0.3093, 0.7293, 0.2483, 0.704, 0.2713, 0.6604, 0.3233, 0.6821, 0.374, 0.7422, 0.3093, 0.7293, 0.3233, 0.6821, 0.3785, 0.6931, 0.44, 0.7422, 0.374, 0.7422, 0.3785, 0.6931, 0.4349, 0.6932, 0.5048, 0.7294, 0.44, 0.7422, 0.4349, 0.6932, 0.4902, 0.6822, 0.5658, 0.7041, 0.5048, 0.7294, 0.4902, 0.6822, 0.5423, 0.6608, 0.6207, 0.6675, 0.5658, 0.7041, 0.5423, 0.6608, 0.5892, 0.6295, 0.6674, 0.6208, 0.6207, 0.6675, 0.5892, 0.6295, 0.629, 0.5897, 0.704, 0.5659, 0.6674, 0.6208, 0.629, 0.5897, 0.6604, 0.5429, 0.7292, 0.5049, 0.704, 0.5659, 0.6604, 0.5429, 0.682, 0.4909, 0.6466, 0.4803, 0.6562, 0.4322, 0.693, 0.4357, 0.682, 0.4909, 0.8761, 0.2966, 0.9497, 0.2875, 0.9477, 0.268, 0.8738, 0.2763, 0.8738, 0.142, 0.9462, 0.1444, 0.9475, 0.1252, 0.8757, 0.1222, 0.8822, 0.3383, 0.9555, 0.3292, 0.9523, 0.3082, 0.8789, 0.3175, 0.8711, 0.1839, 0.9448, 0.1859, 0.9453, 0.165, 0.8723, 0.1629, 0.8707, 0.2229, 0.945, 0.2222, 0.9446, 0.2055, 0.8705, 0.2043, 0.8805, 0.07196, 0.9515, 0.08168, 0.9531, 0.06589, 0.8828, 0.05453, 0.8723, 0.2578, 0.9464, 0.2513, 0.9455, 0.2368, 0.8717, 0.2403, 0.8775, 0.1045, 0.9489, 0.1092, 0.9502, 0.09545, 0.8792, 0.08816, 0.06459, 0.8458, 0.04894, 0.8524, 0.03737, 0.8657, 0.03134, 0.8835, 0.03134, 0.9027, 0.03685, 0.9211, 0.04773, 0.9363, 0.06265, 0.9457, 0.07953, 0.9475, 0.09519, 0.941, 0.1068, 0.9277, 0.1129, 0.9099, 0.1129, 0.8906, 0.1073, 0.8721, 0.09642, 0.8568, 0.08148, 0.8475, 0.8757, 0.1222, 0.9475, 0.1252, 0.9489, 0.1092, 0.8775, 0.1045, 0.8738, 0.2763, 0.9477, 0.268, 0.9464, 0.2513, 0.8723, 0.2578, 0.8792, 0.08816, 0.9502, 0.09545, 0.9515, 0.08168, 0.8805, 0.07196, 0.8717, 0.2403, 0.9455, 0.2368, 0.945, 0.2222, 0.8707, 0.2229, 0.8705, 0.2043, 0.9446, 0.2055, 0.9448, 0.1859, 0.8711, 0.1839, 0.8828, 0.05453, 0.9531, 0.06589, 0.9555, 0.04725, 0.8853, 0.03474, 0.8723, 0.1629, 0.9453, 0.165, 0.9462, 0.1444, 0.8738, 0.142, 0.8789, 0.3175, 0.9523, 0.3082, 0.9497, 0.2875, 0.8761, 0.2966, 0.8651, 0.3192, 0.8712, 0.3185, 0.8684, 0.2976, 0.8623, 0.2983, 0.8583, 0.1621, 0.8645, 0.1624, 0.8661, 0.1414, 0.8601, 0.1411, 0.8694, 0.05279, 0.8752, 0.05357, 0.8772, 0.03259, 0.8706, 0.03184, 0.8566, 0.2039, 0.8627, 0.2041, 0.8633, 0.1835, 0.8571, 0.1833, 0.8576, 0.241, 0.8635, 0.2407, 0.8629, 0.2229, 0.8568, 0.2229, 0.8666, 0.08671, 0.872, 0.08729, 0.8737, 0.0711, 0.8681, 0.07034, 0.86, 0.278, 0.8661, 0.2772, 0.8645, 0.2585, 0.8585, 0.2591, 0.8622, 0.1212, 0.8681, 0.1215, 0.8701, 0.1037, 0.8645, 0.1033, 0.8645, 0.1033, 0.8701, 0.1037, 0.872, 0.08729, 0.8666, 0.08671, 0.8585, 0.2591, 0.8645, 0.2585, 0.8635, 0.2407, 0.8576, 0.241, 0.8681, 0.07034, 0.8737, 0.0711, 0.8752, 0.05357, 0.8694, 0.05279, 0.8568, 0.2229, 0.8629, 0.2229, 0.8627, 0.2041, 0.8566, 0.2039, 0.8571, 0.1833, 0.8633, 0.1835, 0.8645, 0.1624, 0.8583, 0.1621, 0.868, 0.3412, 0.8746, 0.3404, 0.8712, 0.3185, 0.8651, 0.3192, 0.8601, 0.1411, 0.8661, 0.1414, 0.8681, 0.1215, 0.8622, 0.1212, 0.8623, 0.2983, 0.8684, 0.2976, 0.8661, 0.2772, 0.86, 0.278, 0.8684, 0.2976, 0.8712, 0.3185, 0.8789, 0.3175, 0.8761, 0.2966, 0.8661, 0.1414, 0.8645, 0.1624, 0.8723, 0.1629, 0.8738, 0.142, 0.8772, 0.03259, 0.8752, 0.05357, 0.8828, 0.05453, 0.8853, 0.03474, 0.8633, 0.1835, 0.8627, 0.2041, 0.8705, 0.2043, 0.8711, 0.1839, 0.8629, 0.2229, 0.8635, 0.2407, 0.8717, 0.2403, 0.8707, 0.2229, 0.8737, 0.0711, 0.872, 0.08729, 0.8792, 0.08816, 0.8805, 0.07196, 0.8645, 0.2585, 0.8661, 0.2772, 0.8738, 0.2763, 0.8723, 0.2578, 0.8701, 0.1037, 0.8681, 0.1215, 0.8757, 0.1222, 0.8775, 0.1045, 0.872, 0.08729, 0.8701, 0.1037, 0.8775, 0.1045, 0.8792, 0.08816, 0.8635, 0.2407, 0.8645, 0.2585, 0.8723, 0.2578, 0.8717, 0.2403, 0.8752, 0.05357, 0.8737, 0.0711, 0.8805, 0.07196, 0.8828, 0.05453, 0.8627, 0.2041, 0.8629, 0.2229, 0.8707, 0.2229, 0.8705, 0.2043, 0.8645, 0.1624, 0.8633, 0.1835, 0.8711, 0.1839, 0.8723, 0.1629, 0.8712, 0.3185, 0.8746, 0.3404, 0.8822, 0.3383, 0.8789, 0.3175, 0.8681, 0.1215, 0.8661, 0.1414, 0.8738, 0.142, 0.8757, 0.1222, 0.8661, 0.2772, 0.8684, 0.2976, 0.8761, 0.2966, 0.8738, 0.2763, 0.8535, 0.3007, 0.8623, 0.2983, 0.86, 0.278, 0.8506, 0.2809, 0.851, 0.1417, 0.8601, 0.1411, 0.8622, 0.1212, 0.8526, 0.1221, 0.8586, 0.3397, 0.868, 0.3412, 0.8651, 0.3192, 0.8566, 0.3202, 0.8481, 0.1816, 0.8571, 0.1833, 0.8583, 0.1621, 0.8498, 0.1616, 0.8461, 0.2215, 0.8568, 0.2229, 0.8566, 0.2039, 0.8469, 0.2018, 0.8585, 0.06794, 0.8681, 0.07034, 0.8694, 0.05279, 0.8605, 0.05027, 0.8479, 0.2614, 0.8585, 0.2591, 0.8576, 0.241, 0.8457, 0.2415, 0.8542, 0.1035, 0.8645, 0.1033, 0.8666, 0.08671, 0.8558, 0.08545, 0.8526, 0.1221, 0.8622, 0.1212, 0.8645, 0.1033, 0.8542, 0.1035, 0.8506, 0.2809, 0.86, 0.278, 0.8585, 0.2591, 0.8479, 0.2614, 0.8558, 0.08545, 0.8666, 0.08671, 0.8681, 0.07034, 0.8585, 0.06794, 0.8457, 0.2415, 0.8576, 0.241, 0.8568, 0.2229, 0.8461, 0.2215, 0.8469, 0.2018, 0.8566, 0.2039, 0.8571, 0.1833, 0.8481, 0.1816, 0.8605, 0.05027, 0.8694, 0.05279, 0.8706, 0.03184, 0.8613, 0.03134, 0.8498, 0.1616, 0.8583, 0.1621, 0.8601, 0.1411, 0.851, 0.1417, 0.8566, 0.3202, 0.8651, 0.3192, 0.8623, 0.2983, 0.8535, 0.3007])
me_circle.materials.append(mat_bomb)
me_circle.use_remesh_fix_poles = True
me_circle.use_remesh_preserve_attributes = False
me_circle.update()
me_circle_001 = bpy.data.meshes.new('Circle.001')
me_circle_001.from_pydata([(0.0, 0.5928, -0.2483), (-0.5638, 0.1832, -0.2483), (-0.3484, -0.4796, -0.2483), (0.3484, -0.4796, -0.2483), (0.5638, 0.1832, -0.2483), (-0.1409, 0.194, -0.2483), (-0.2281, -0.0741, -0.2483), (4.427e-08, -0.2398, -0.2483), (0.2281, -0.0741, -0.2483), (0.1409, 0.194, -0.2483)], [], [(4, 8, 9), (3, 7, 8), (2, 6, 7), (1, 5, 6), (0, 9, 5), (9, 8, 7, 6, 5)])
_uv = me_circle_001.uv_layers.new(name='UVMap')
_uv.uv.foreach_set('vector', [0.0, 0.0, 0.0, 0.0, 0.0, 0.0, 0.0, 0.0, 0.0, 0.0, 0.0, 0.0, 0.0, 0.0, 0.0, 0.0, 0.0, 0.0, 0.0, 0.0, 0.0, 0.0, 0.0, 0.0, 0.0, 0.0, 0.0, 0.0, 0.0, 0.0, 0.0, 0.0, 0.0, 0.0, 0.0, 0.0, 0.0, 0.0, 0.0, 0.0])
me_circle_001.use_remesh_fix_poles = True
me_circle_001.use_remesh_preserve_attributes = False
me_circle_001.update()

# ---- objects
ob_cylinder = bpy.data.objects.new('Cylinder', me_cylinder)
ob_cylinder_003 = bpy.data.objects.new('Cylinder.003', me_cylinder_003)
ob_circle = bpy.data.objects.new('Circle', me_circle)
ob_circle_001 = bpy.data.objects.new('Circle.001', me_circle_001)

# ---- transforms, parenting, visibility, modifiers, constraints
ob_cylinder.location = (0.0, 0.0, 0.0)
ob_cylinder.rotation_euler = (1.571, 0.0, 0.0)
ob_cylinder_003.location = (0.0, 0.0, 0.0)
ob_cylinder_003.rotation_euler = (1.571, 0.0, 0.0)
ob_circle.location = (0.0, 0.0, 0.0)
ob_circle.rotation_euler = (1.571, 0.0, 0.0)
ob_circle.scale = (0.95, 0.95, 0.95)
_m = ob_circle.modifiers.new('Auto Smooth', 'NODES')
_m.node_group = ng_auto_smooth
_gi = [s.identifier for s in ng_auto_smooth.interface.items_tree if s.item_type == 'SOCKET' and s.in_out == 'INPUT']
_m[_gi[1]] = 3.142  # Angle
ob_circle_001.location = (0.0, 0.0, 0.0)
ob_circle_001.rotation_euler = (1.571, 0.0, 0.0)

# ---- collection membership
col_collection.objects.link(ob_cylinder)
col_collection.objects.link(ob_cylinder_003)
col_collection.objects.link(ob_circle)
col_collection.objects.link(ob_circle_001)

# ---- scene / render settings (as saved in the file)
scene.frame_start = 1; scene.frame_end = 250; scene.frame_set(1)
scene.render.engine = 'BLENDER_EEVEE_NEXT'
scene.cycles.sampling_pattern = 'TABULATED_SOBOL'
scene.cycles.use_light_tree = False
scene.view_settings.view_transform = 'Filmic'
bpy.context.view_layer.update()

# ---- added for rendering (the .blend has no active camera and no usable light): camera, sun
cam_auto = bpy.data.cameras.new('AutoCamera')
cam_auto.lens = 50.0
cam_auto.sensor_width = 36.0
cam_auto.clip_end = 1000.0
ob_auto_camera = bpy.data.objects.new('AutoCamera', cam_auto)
scene.collection.objects.link(ob_auto_camera)
ob_auto_camera.location = (5.40694, -6.0234, 4.09707)
ob_auto_camera.rotation_euler = (1.09748, -7.21219e-08, 0.694738)
scene.camera = ob_auto_camera
light_auto_sun = bpy.data.lights.new('AutoSun', 'SUN')
light_auto_sun.energy = 3.0
light_auto_sun.angle = 0.0523599
ob_auto_sun = bpy.data.objects.new('AutoSun', light_auto_sun)
scene.collection.objects.link(ob_auto_sun)
ob_auto_sun.rotation_euler = (0.872665, 0.174533, 0.523599)
bpy.context.view_layer.update()
